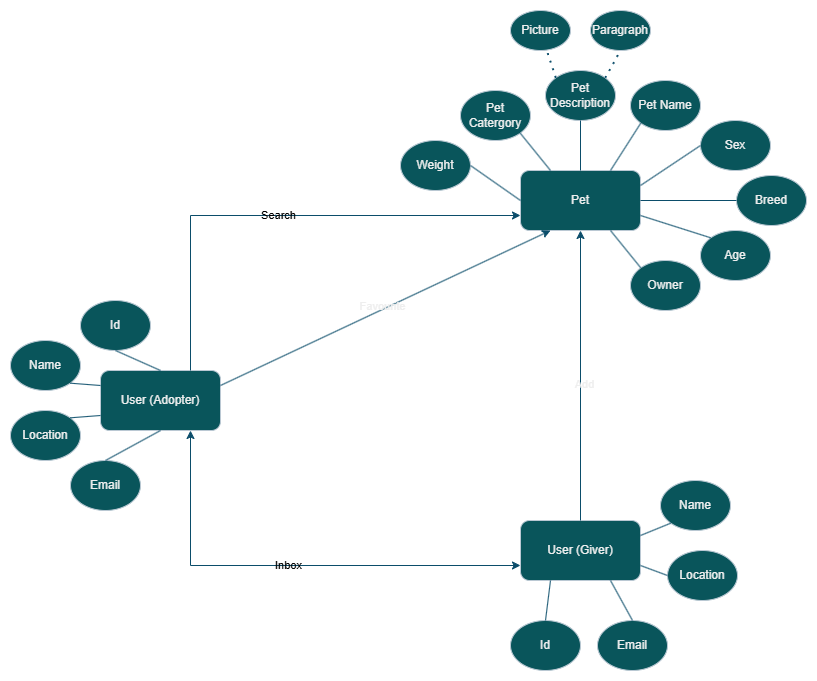

The diagram above was exported from draw.io. Its source (the exported page's mxGraphModel, read from the mxfile embedded in the PNG):
<mxGraphModel dx="1050" dy="603" grid="1" gridSize="10" guides="1" tooltips="1" connect="1" arrows="1" fold="1" page="1" pageScale="1" pageWidth="827" pageHeight="1169" math="0" shadow="0">
  <root>
    <mxCell id="0" />
    <mxCell id="1" parent="0" />
    <mxCell id="jQfZUN6T3VpTdKgrBx4--13" value="Pet" style="rounded=1;whiteSpace=wrap;html=1;labelBackgroundColor=none;fillColor=#09555B;strokeColor=#BAC8D3;fontColor=#EEEEEE;" parent="1" vertex="1">
      <mxGeometry x="540" y="200" width="120" height="60" as="geometry" />
    </mxCell>
    <mxCell id="jQfZUN6T3VpTdKgrBx4--14" value="Pet Catergory" style="ellipse;whiteSpace=wrap;html=1;labelBackgroundColor=none;fillColor=#09555B;strokeColor=#BAC8D3;fontColor=#EEEEEE;" parent="1" vertex="1">
      <mxGeometry x="480" y="120" width="70" height="50" as="geometry" />
    </mxCell>
    <mxCell id="jQfZUN6T3VpTdKgrBx4--15" value="Pet Description" style="ellipse;whiteSpace=wrap;html=1;labelBackgroundColor=none;fillColor=#09555B;strokeColor=#BAC8D3;fontColor=#EEEEEE;" parent="1" vertex="1">
      <mxGeometry x="565" y="100" width="70" height="50" as="geometry" />
    </mxCell>
    <mxCell id="jQfZUN6T3VpTdKgrBx4--16" value="Pet Name" style="ellipse;whiteSpace=wrap;html=1;labelBackgroundColor=none;fillColor=#09555B;strokeColor=#BAC8D3;fontColor=#EEEEEE;" parent="1" vertex="1">
      <mxGeometry x="650" y="110" width="70" height="50" as="geometry" />
    </mxCell>
    <mxCell id="jQfZUN6T3VpTdKgrBx4--17" value="Sex" style="ellipse;whiteSpace=wrap;html=1;labelBackgroundColor=none;fillColor=#09555B;strokeColor=#BAC8D3;fontColor=#EEEEEE;" parent="1" vertex="1">
      <mxGeometry x="720" y="150" width="70" height="50" as="geometry" />
    </mxCell>
    <mxCell id="jQfZUN6T3VpTdKgrBx4--18" value="User (Adopter)" style="rounded=1;whiteSpace=wrap;html=1;labelBackgroundColor=none;fillColor=#09555B;strokeColor=#BAC8D3;fontColor=#EEEEEE;" parent="1" vertex="1">
      <mxGeometry x="120" y="400" width="120" height="60" as="geometry" />
    </mxCell>
    <mxCell id="jQfZUN6T3VpTdKgrBx4--19" value="Breed" style="ellipse;whiteSpace=wrap;html=1;labelBackgroundColor=none;fillColor=#09555B;strokeColor=#BAC8D3;fontColor=#EEEEEE;" parent="1" vertex="1">
      <mxGeometry x="756" y="205" width="70" height="50" as="geometry" />
    </mxCell>
    <mxCell id="jQfZUN6T3VpTdKgrBx4--20" value="Weight" style="ellipse;whiteSpace=wrap;html=1;labelBackgroundColor=none;fillColor=#09555B;strokeColor=#BAC8D3;fontColor=#EEEEEE;" parent="1" vertex="1">
      <mxGeometry x="420" y="170" width="70" height="50" as="geometry" />
    </mxCell>
    <mxCell id="jQfZUN6T3VpTdKgrBx4--21" value="Age" style="ellipse;whiteSpace=wrap;html=1;labelBackgroundColor=none;fillColor=#09555B;strokeColor=#BAC8D3;fontColor=#EEEEEE;" parent="1" vertex="1">
      <mxGeometry x="720" y="260" width="70" height="50" as="geometry" />
    </mxCell>
    <mxCell id="jQfZUN6T3VpTdKgrBx4--22" value="Owner" style="ellipse;whiteSpace=wrap;html=1;labelBackgroundColor=none;fillColor=#09555B;strokeColor=#BAC8D3;fontColor=#EEEEEE;" parent="1" vertex="1">
      <mxGeometry x="650" y="290" width="70" height="50" as="geometry" />
    </mxCell>
    <mxCell id="jQfZUN6T3VpTdKgrBx4--32" value="" style="endArrow=none;html=1;rounded=0;entryX=1;entryY=0.5;entryDx=0;entryDy=0;exitX=0;exitY=0.5;exitDx=0;exitDy=0;labelBackgroundColor=none;fontColor=default;strokeColor=#0B4D6A;" parent="1" source="jQfZUN6T3VpTdKgrBx4--13" target="jQfZUN6T3VpTdKgrBx4--20" edge="1">
      <mxGeometry width="50" height="50" relative="1" as="geometry">
        <mxPoint x="410" y="380" as="sourcePoint" />
        <mxPoint x="460" y="330" as="targetPoint" />
      </mxGeometry>
    </mxCell>
    <mxCell id="jQfZUN6T3VpTdKgrBx4--33" value="" style="endArrow=none;html=1;rounded=0;entryX=0.25;entryY=0;entryDx=0;entryDy=0;exitX=1;exitY=1;exitDx=0;exitDy=0;labelBackgroundColor=none;fontColor=default;strokeColor=#0B4D6A;" parent="1" source="jQfZUN6T3VpTdKgrBx4--14" target="jQfZUN6T3VpTdKgrBx4--13" edge="1">
      <mxGeometry width="50" height="50" relative="1" as="geometry">
        <mxPoint x="550" y="240" as="sourcePoint" />
        <mxPoint x="500" y="205" as="targetPoint" />
      </mxGeometry>
    </mxCell>
    <mxCell id="jQfZUN6T3VpTdKgrBx4--34" value="" style="endArrow=none;html=1;rounded=0;entryX=0.5;entryY=0;entryDx=0;entryDy=0;exitX=0.5;exitY=1;exitDx=0;exitDy=0;labelBackgroundColor=none;fontColor=default;strokeColor=#0B4D6A;" parent="1" source="jQfZUN6T3VpTdKgrBx4--15" target="jQfZUN6T3VpTdKgrBx4--13" edge="1">
      <mxGeometry width="50" height="50" relative="1" as="geometry">
        <mxPoint x="560" y="250" as="sourcePoint" />
        <mxPoint x="510" y="215" as="targetPoint" />
      </mxGeometry>
    </mxCell>
    <mxCell id="jQfZUN6T3VpTdKgrBx4--35" value="" style="endArrow=none;html=1;rounded=0;entryX=0.75;entryY=0;entryDx=0;entryDy=0;exitX=0;exitY=1;exitDx=0;exitDy=0;labelBackgroundColor=none;fontColor=default;strokeColor=#0B4D6A;" parent="1" source="jQfZUN6T3VpTdKgrBx4--16" target="jQfZUN6T3VpTdKgrBx4--13" edge="1">
      <mxGeometry width="50" height="50" relative="1" as="geometry">
        <mxPoint x="570" y="260" as="sourcePoint" />
        <mxPoint x="520" y="225" as="targetPoint" />
      </mxGeometry>
    </mxCell>
    <mxCell id="jQfZUN6T3VpTdKgrBx4--36" value="" style="endArrow=none;html=1;rounded=0;entryX=1;entryY=0.25;entryDx=0;entryDy=0;exitX=0;exitY=0.5;exitDx=0;exitDy=0;labelBackgroundColor=none;fontColor=default;strokeColor=#0B4D6A;" parent="1" source="jQfZUN6T3VpTdKgrBx4--17" target="jQfZUN6T3VpTdKgrBx4--13" edge="1">
      <mxGeometry width="50" height="50" relative="1" as="geometry">
        <mxPoint x="580" y="270" as="sourcePoint" />
        <mxPoint x="530" y="235" as="targetPoint" />
      </mxGeometry>
    </mxCell>
    <mxCell id="jQfZUN6T3VpTdKgrBx4--37" value="" style="endArrow=none;html=1;rounded=0;entryX=1;entryY=0.5;entryDx=0;entryDy=0;exitX=0;exitY=0.5;exitDx=0;exitDy=0;labelBackgroundColor=none;fontColor=default;strokeColor=#0B4D6A;" parent="1" source="jQfZUN6T3VpTdKgrBx4--19" target="jQfZUN6T3VpTdKgrBx4--13" edge="1">
      <mxGeometry width="50" height="50" relative="1" as="geometry">
        <mxPoint x="590" y="280" as="sourcePoint" />
        <mxPoint x="540" y="245" as="targetPoint" />
      </mxGeometry>
    </mxCell>
    <mxCell id="jQfZUN6T3VpTdKgrBx4--40" value="Id" style="ellipse;whiteSpace=wrap;html=1;labelBackgroundColor=none;fillColor=#09555B;strokeColor=#BAC8D3;fontColor=#EEEEEE;" parent="1" vertex="1">
      <mxGeometry x="100" y="330" width="70" height="50" as="geometry" />
    </mxCell>
    <mxCell id="jQfZUN6T3VpTdKgrBx4--41" value="Name" style="ellipse;whiteSpace=wrap;html=1;labelBackgroundColor=none;fillColor=#09555B;strokeColor=#BAC8D3;fontColor=#EEEEEE;" parent="1" vertex="1">
      <mxGeometry x="30" y="370" width="70" height="50" as="geometry" />
    </mxCell>
    <mxCell id="jQfZUN6T3VpTdKgrBx4--42" value="Location" style="ellipse;whiteSpace=wrap;html=1;labelBackgroundColor=none;fillColor=#09555B;strokeColor=#BAC8D3;fontColor=#EEEEEE;" parent="1" vertex="1">
      <mxGeometry x="30" y="440" width="70" height="50" as="geometry" />
    </mxCell>
    <mxCell id="jQfZUN6T3VpTdKgrBx4--45" value="" style="endArrow=none;html=1;rounded=0;entryX=1;entryY=0.75;entryDx=0;entryDy=0;exitX=0;exitY=0;exitDx=0;exitDy=0;labelBackgroundColor=none;fontColor=default;strokeColor=#0B4D6A;" parent="1" source="jQfZUN6T3VpTdKgrBx4--21" target="jQfZUN6T3VpTdKgrBx4--13" edge="1">
      <mxGeometry width="50" height="50" relative="1" as="geometry">
        <mxPoint x="766" y="240" as="sourcePoint" />
        <mxPoint x="670" y="240" as="targetPoint" />
      </mxGeometry>
    </mxCell>
    <mxCell id="jQfZUN6T3VpTdKgrBx4--46" value="" style="endArrow=none;html=1;rounded=0;entryX=0.75;entryY=1;entryDx=0;entryDy=0;exitX=0;exitY=0;exitDx=0;exitDy=0;labelBackgroundColor=none;fontColor=default;strokeColor=#0B4D6A;" parent="1" source="jQfZUN6T3VpTdKgrBx4--22" target="jQfZUN6T3VpTdKgrBx4--13" edge="1">
      <mxGeometry width="50" height="50" relative="1" as="geometry">
        <mxPoint x="776" y="250" as="sourcePoint" />
        <mxPoint x="680" y="250" as="targetPoint" />
      </mxGeometry>
    </mxCell>
    <mxCell id="jQfZUN6T3VpTdKgrBx4--51" value="Email" style="ellipse;whiteSpace=wrap;html=1;labelBackgroundColor=none;fillColor=#09555B;strokeColor=#BAC8D3;fontColor=#EEEEEE;" parent="1" vertex="1">
      <mxGeometry x="90" y="490" width="70" height="50" as="geometry" />
    </mxCell>
    <mxCell id="jQfZUN6T3VpTdKgrBx4--54" value="" style="endArrow=none;html=1;rounded=0;exitX=0.5;exitY=1;exitDx=0;exitDy=0;entryX=0.5;entryY=0;entryDx=0;entryDy=0;labelBackgroundColor=none;fontColor=default;strokeColor=#0B4D6A;" parent="1" source="jQfZUN6T3VpTdKgrBx4--40" target="jQfZUN6T3VpTdKgrBx4--18" edge="1">
      <mxGeometry width="50" height="50" relative="1" as="geometry">
        <mxPoint x="390" y="310" as="sourcePoint" />
        <mxPoint x="440" y="260" as="targetPoint" />
      </mxGeometry>
    </mxCell>
    <mxCell id="jQfZUN6T3VpTdKgrBx4--55" value="" style="endArrow=none;html=1;rounded=0;exitX=1;exitY=1;exitDx=0;exitDy=0;entryX=0;entryY=0.25;entryDx=0;entryDy=0;labelBackgroundColor=none;fontColor=default;strokeColor=#0B4D6A;" parent="1" source="jQfZUN6T3VpTdKgrBx4--41" target="jQfZUN6T3VpTdKgrBx4--18" edge="1">
      <mxGeometry width="50" height="50" relative="1" as="geometry">
        <mxPoint x="180" y="382" as="sourcePoint" />
        <mxPoint x="190" y="410" as="targetPoint" />
      </mxGeometry>
    </mxCell>
    <mxCell id="jQfZUN6T3VpTdKgrBx4--56" value="" style="endArrow=none;html=1;rounded=0;exitX=1;exitY=0;exitDx=0;exitDy=0;entryX=0;entryY=0.75;entryDx=0;entryDy=0;labelBackgroundColor=none;fontColor=default;strokeColor=#0B4D6A;" parent="1" source="jQfZUN6T3VpTdKgrBx4--42" target="jQfZUN6T3VpTdKgrBx4--18" edge="1">
      <mxGeometry width="50" height="50" relative="1" as="geometry">
        <mxPoint x="100" y="422" as="sourcePoint" />
        <mxPoint x="130" y="425" as="targetPoint" />
      </mxGeometry>
    </mxCell>
    <mxCell id="jQfZUN6T3VpTdKgrBx4--57" value="" style="endArrow=none;html=1;rounded=0;exitX=0.5;exitY=0;exitDx=0;exitDy=0;entryX=0.5;entryY=1;entryDx=0;entryDy=0;labelBackgroundColor=none;fontColor=default;strokeColor=#0B4D6A;" parent="1" source="jQfZUN6T3VpTdKgrBx4--51" target="jQfZUN6T3VpTdKgrBx4--18" edge="1">
      <mxGeometry width="50" height="50" relative="1" as="geometry">
        <mxPoint x="100" y="458" as="sourcePoint" />
        <mxPoint x="130" y="455" as="targetPoint" />
      </mxGeometry>
    </mxCell>
    <mxCell id="jQfZUN6T3VpTdKgrBx4--58" value="User (Giver)" style="rounded=1;whiteSpace=wrap;html=1;labelBackgroundColor=none;fillColor=#09555B;strokeColor=#BAC8D3;fontColor=#EEEEEE;" parent="1" vertex="1">
      <mxGeometry x="540" y="550" width="120" height="60" as="geometry" />
    </mxCell>
    <mxCell id="jQfZUN6T3VpTdKgrBx4--59" value="Id" style="ellipse;whiteSpace=wrap;html=1;labelBackgroundColor=none;fillColor=#09555B;strokeColor=#BAC8D3;fontColor=#EEEEEE;" parent="1" vertex="1">
      <mxGeometry x="530" y="650" width="70" height="50" as="geometry" />
    </mxCell>
    <mxCell id="jQfZUN6T3VpTdKgrBx4--60" value="Name" style="ellipse;whiteSpace=wrap;html=1;labelBackgroundColor=none;fillColor=#09555B;strokeColor=#BAC8D3;fontColor=#EEEEEE;" parent="1" vertex="1">
      <mxGeometry x="680" y="510" width="70" height="50" as="geometry" />
    </mxCell>
    <mxCell id="jQfZUN6T3VpTdKgrBx4--61" value="Location" style="ellipse;whiteSpace=wrap;html=1;labelBackgroundColor=none;fillColor=#09555B;strokeColor=#BAC8D3;fontColor=#EEEEEE;" parent="1" vertex="1">
      <mxGeometry x="687" y="580" width="70" height="50" as="geometry" />
    </mxCell>
    <mxCell id="jQfZUN6T3VpTdKgrBx4--62" value="Email" style="ellipse;whiteSpace=wrap;html=1;labelBackgroundColor=none;fillColor=#09555B;strokeColor=#BAC8D3;fontColor=#EEEEEE;" parent="1" vertex="1">
      <mxGeometry x="617" y="650" width="70" height="50" as="geometry" />
    </mxCell>
    <mxCell id="jQfZUN6T3VpTdKgrBx4--63" value="" style="endArrow=none;html=1;rounded=0;exitX=0.5;exitY=0;exitDx=0;exitDy=0;entryX=0.25;entryY=1;entryDx=0;entryDy=0;labelBackgroundColor=none;fontColor=default;strokeColor=#0B4D6A;" parent="1" source="jQfZUN6T3VpTdKgrBx4--59" target="jQfZUN6T3VpTdKgrBx4--58" edge="1">
      <mxGeometry width="50" height="50" relative="1" as="geometry">
        <mxPoint x="810" y="460" as="sourcePoint" />
        <mxPoint x="860" y="410" as="targetPoint" />
      </mxGeometry>
    </mxCell>
    <mxCell id="jQfZUN6T3VpTdKgrBx4--66" value="" style="endArrow=none;html=1;rounded=0;exitX=0.5;exitY=0;exitDx=0;exitDy=0;entryX=0.75;entryY=1;entryDx=0;entryDy=0;labelBackgroundColor=none;fontColor=default;strokeColor=#0B4D6A;" parent="1" source="jQfZUN6T3VpTdKgrBx4--62" target="jQfZUN6T3VpTdKgrBx4--58" edge="1">
      <mxGeometry width="50" height="50" relative="1" as="geometry">
        <mxPoint x="520" y="608" as="sourcePoint" />
        <mxPoint x="550" y="605" as="targetPoint" />
      </mxGeometry>
    </mxCell>
    <mxCell id="jQfZUN6T3VpTdKgrBx4--67" value="" style="endArrow=none;html=1;rounded=0;exitX=1;exitY=0.25;exitDx=0;exitDy=0;entryX=0;entryY=1;entryDx=0;entryDy=0;labelBackgroundColor=none;fontColor=default;strokeColor=#0B4D6A;" parent="1" source="jQfZUN6T3VpTdKgrBx4--58" target="jQfZUN6T3VpTdKgrBx4--60" edge="1">
      <mxGeometry width="50" height="50" relative="1" as="geometry">
        <mxPoint x="575" y="660" as="sourcePoint" />
        <mxPoint x="580" y="620" as="targetPoint" />
      </mxGeometry>
    </mxCell>
    <mxCell id="jQfZUN6T3VpTdKgrBx4--69" value="" style="endArrow=none;html=1;rounded=0;exitX=1;exitY=0.75;exitDx=0;exitDy=0;entryX=0;entryY=0.5;entryDx=0;entryDy=0;labelBackgroundColor=none;fontColor=default;strokeColor=#0B4D6A;" parent="1" source="jQfZUN6T3VpTdKgrBx4--58" target="jQfZUN6T3VpTdKgrBx4--61" edge="1">
      <mxGeometry width="50" height="50" relative="1" as="geometry">
        <mxPoint x="670" y="575" as="sourcePoint" />
        <mxPoint x="700" y="562" as="targetPoint" />
      </mxGeometry>
    </mxCell>
    <mxCell id="jQfZUN6T3VpTdKgrBx4--70" value="Inbox" style="endArrow=classic;startArrow=classic;html=1;rounded=0;exitX=0.75;exitY=1;exitDx=0;exitDy=0;entryX=0;entryY=0.75;entryDx=0;entryDy=0;labelBackgroundColor=none;fontColor=default;strokeColor=#0B4D6A;" parent="1" source="jQfZUN6T3VpTdKgrBx4--18" target="jQfZUN6T3VpTdKgrBx4--58" edge="1">
      <mxGeometry width="50" height="50" relative="1" as="geometry">
        <mxPoint x="390" y="410" as="sourcePoint" />
        <mxPoint x="440" y="360" as="targetPoint" />
        <Array as="points">
          <mxPoint x="210" y="595" />
        </Array>
      </mxGeometry>
    </mxCell>
    <mxCell id="jQfZUN6T3VpTdKgrBx4--71" value="Search" style="endArrow=classic;html=1;rounded=0;exitX=0.75;exitY=0;exitDx=0;exitDy=0;entryX=0;entryY=0.75;entryDx=0;entryDy=0;labelBackgroundColor=none;fontColor=default;strokeColor=#0B4D6A;" parent="1" source="jQfZUN6T3VpTdKgrBx4--18" target="jQfZUN6T3VpTdKgrBx4--13" edge="1">
      <mxGeometry width="50" height="50" relative="1" as="geometry">
        <mxPoint x="390" y="410" as="sourcePoint" />
        <mxPoint x="440" y="360" as="targetPoint" />
        <Array as="points">
          <mxPoint x="210" y="245" />
        </Array>
      </mxGeometry>
    </mxCell>
    <mxCell id="jQfZUN6T3VpTdKgrBx4--72" value="" style="endArrow=classic;html=1;rounded=0;entryX=0.5;entryY=1;entryDx=0;entryDy=0;exitX=0.5;exitY=0;exitDx=0;exitDy=0;labelBackgroundColor=none;fontColor=default;strokeColor=#0B4D6A;" parent="1" source="jQfZUN6T3VpTdKgrBx4--58" target="jQfZUN6T3VpTdKgrBx4--13" edge="1">
      <mxGeometry width="50" height="50" relative="1" as="geometry">
        <mxPoint x="390" y="410" as="sourcePoint" />
        <mxPoint x="440" y="360" as="targetPoint" />
      </mxGeometry>
    </mxCell>
    <mxCell id="jQfZUN6T3VpTdKgrBx4--73" value="Add" style="edgeLabel;html=1;align=center;verticalAlign=middle;resizable=0;points=[];labelBackgroundColor=none;fontColor=#EEEEEE;" parent="jQfZUN6T3VpTdKgrBx4--72" vertex="1" connectable="0">
      <mxGeometry x="-0.0552" y="-3" relative="1" as="geometry">
        <mxPoint as="offset" />
      </mxGeometry>
    </mxCell>
    <mxCell id="jQfZUN6T3VpTdKgrBx4--74" value="" style="endArrow=classic;html=1;rounded=0;exitX=1;exitY=0.25;exitDx=0;exitDy=0;entryX=0.25;entryY=1;entryDx=0;entryDy=0;labelBackgroundColor=none;fontColor=default;strokeColor=#0B4D6A;" parent="1" source="jQfZUN6T3VpTdKgrBx4--18" target="jQfZUN6T3VpTdKgrBx4--13" edge="1">
      <mxGeometry width="50" height="50" relative="1" as="geometry">
        <mxPoint x="390" y="410" as="sourcePoint" />
        <mxPoint x="440" y="360" as="targetPoint" />
      </mxGeometry>
    </mxCell>
    <mxCell id="jQfZUN6T3VpTdKgrBx4--75" value="Favourite" style="edgeLabel;html=1;align=center;verticalAlign=middle;resizable=0;points=[];labelBackgroundColor=none;fontColor=#EEEEEE;" parent="jQfZUN6T3VpTdKgrBx4--74" vertex="1" connectable="0">
      <mxGeometry x="-0.0141" y="3" relative="1" as="geometry">
        <mxPoint as="offset" />
      </mxGeometry>
    </mxCell>
    <mxCell id="jQfZUN6T3VpTdKgrBx4--77" value="" style="endArrow=none;dashed=1;html=1;dashPattern=1 3;strokeWidth=2;rounded=0;exitX=0;exitY=0;exitDx=0;exitDy=0;labelBackgroundColor=none;fontColor=default;strokeColor=#0B4D6A;" parent="1" source="jQfZUN6T3VpTdKgrBx4--15" target="jQfZUN6T3VpTdKgrBx4--78" edge="1">
      <mxGeometry width="50" height="50" relative="1" as="geometry">
        <mxPoint x="390" y="200" as="sourcePoint" />
        <mxPoint x="440" y="150" as="targetPoint" />
      </mxGeometry>
    </mxCell>
    <mxCell id="jQfZUN6T3VpTdKgrBx4--78" value="Picture" style="ellipse;whiteSpace=wrap;html=1;labelBackgroundColor=none;fillColor=#09555B;strokeColor=#BAC8D3;fontColor=#EEEEEE;" parent="1" vertex="1">
      <mxGeometry x="530" y="40" width="60" height="40" as="geometry" />
    </mxCell>
    <mxCell id="jQfZUN6T3VpTdKgrBx4--80" value="Paragraph" style="ellipse;whiteSpace=wrap;html=1;labelBackgroundColor=none;fillColor=#09555B;strokeColor=#BAC8D3;fontColor=#EEEEEE;" parent="1" vertex="1">
      <mxGeometry x="610" y="40" width="60" height="40" as="geometry" />
    </mxCell>
    <mxCell id="jQfZUN6T3VpTdKgrBx4--81" value="" style="endArrow=none;dashed=1;html=1;dashPattern=1 3;strokeWidth=2;rounded=0;exitX=1;exitY=0;exitDx=0;exitDy=0;entryX=0.5;entryY=1;entryDx=0;entryDy=0;labelBackgroundColor=none;fontColor=default;strokeColor=#0B4D6A;" parent="1" source="jQfZUN6T3VpTdKgrBx4--15" target="jQfZUN6T3VpTdKgrBx4--80" edge="1">
      <mxGeometry width="50" height="50" relative="1" as="geometry">
        <mxPoint x="585" y="118" as="sourcePoint" />
        <mxPoint x="576" y="90" as="targetPoint" />
      </mxGeometry>
    </mxCell>
  </root>
</mxGraphModel>